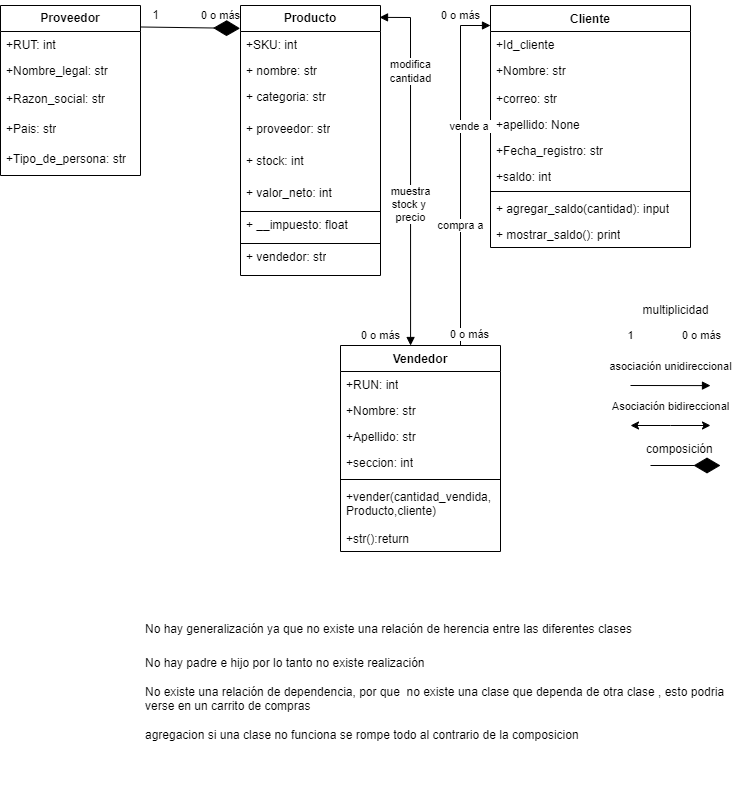

The diagram above was exported from draw.io. Its source (the exported page's mxGraphModel, read from the mxfile embedded in the PNG):
<mxGraphModel dx="937" dy="1723" grid="1" gridSize="10" guides="1" tooltips="1" connect="1" arrows="1" fold="1" page="1" pageScale="1" pageWidth="827" pageHeight="1169" math="0" shadow="0">
  <root>
    <mxCell id="WIyWlLk6GJQsqaUBKTNV-0" />
    <mxCell id="WIyWlLk6GJQsqaUBKTNV-1" parent="WIyWlLk6GJQsqaUBKTNV-0" />
    <mxCell id="ScMBj9F0Uc7CivyP6FRx-8" value="&lt;b&gt;Proveedor&lt;/b&gt;" style="swimlane;fontStyle=0;childLayout=stackLayout;horizontal=1;startSize=26;fillColor=none;horizontalStack=0;resizeParent=1;resizeParentMax=0;resizeLast=0;collapsible=1;marginBottom=0;whiteSpace=wrap;html=1;" vertex="1" parent="WIyWlLk6GJQsqaUBKTNV-1">
      <mxGeometry x="40" y="-1130" width="140" height="170" as="geometry">
        <mxRectangle x="100" y="160" width="100" height="30" as="alternateBounds" />
      </mxGeometry>
    </mxCell>
    <mxCell id="ScMBj9F0Uc7CivyP6FRx-9" value="+RUT: int" style="text;strokeColor=none;fillColor=none;align=left;verticalAlign=top;spacingLeft=4;spacingRight=4;overflow=hidden;rotatable=0;points=[[0,0.5],[1,0.5]];portConstraint=eastwest;whiteSpace=wrap;html=1;" vertex="1" parent="ScMBj9F0Uc7CivyP6FRx-8">
      <mxGeometry y="26" width="140" height="26" as="geometry" />
    </mxCell>
    <mxCell id="ScMBj9F0Uc7CivyP6FRx-10" value="+Nombre_legal: str" style="text;strokeColor=none;fillColor=none;align=left;verticalAlign=top;spacingLeft=4;spacingRight=4;overflow=hidden;rotatable=0;points=[[0,0.5],[1,0.5]];portConstraint=eastwest;whiteSpace=wrap;html=1;" vertex="1" parent="ScMBj9F0Uc7CivyP6FRx-8">
      <mxGeometry y="52" width="140" height="28" as="geometry" />
    </mxCell>
    <mxCell id="ScMBj9F0Uc7CivyP6FRx-11" value="+Razon_social: str" style="text;strokeColor=none;fillColor=none;align=left;verticalAlign=top;spacingLeft=4;spacingRight=4;overflow=hidden;rotatable=0;points=[[0,0.5],[1,0.5]];portConstraint=eastwest;whiteSpace=wrap;html=1;" vertex="1" parent="ScMBj9F0Uc7CivyP6FRx-8">
      <mxGeometry y="80" width="140" height="30" as="geometry" />
    </mxCell>
    <mxCell id="98aFyJs39jC7VKM2ir_Q-10" value="+Pais: str" style="text;strokeColor=none;fillColor=none;align=left;verticalAlign=top;spacingLeft=4;spacingRight=4;overflow=hidden;rotatable=0;points=[[0,0.5],[1,0.5]];portConstraint=eastwest;whiteSpace=wrap;html=1;" vertex="1" parent="ScMBj9F0Uc7CivyP6FRx-8">
      <mxGeometry y="110" width="140" height="30" as="geometry" />
    </mxCell>
    <mxCell id="ScMBj9F0Uc7CivyP6FRx-12" value="+Tipo_de_persona: str" style="text;strokeColor=none;fillColor=none;align=left;verticalAlign=top;spacingLeft=4;spacingRight=4;overflow=hidden;rotatable=0;points=[[0,0.5],[1,0.5]];portConstraint=eastwest;whiteSpace=wrap;html=1;" vertex="1" parent="ScMBj9F0Uc7CivyP6FRx-8">
      <mxGeometry y="140" width="140" height="30" as="geometry" />
    </mxCell>
    <mxCell id="98aFyJs39jC7VKM2ir_Q-4" value="&lt;b&gt;Producto&lt;/b&gt;" style="swimlane;fontStyle=0;childLayout=stackLayout;horizontal=1;startSize=26;fillColor=none;horizontalStack=0;resizeParent=1;resizeParentMax=0;resizeLast=0;collapsible=1;marginBottom=0;whiteSpace=wrap;html=1;strokeWidth=1;" vertex="1" parent="WIyWlLk6GJQsqaUBKTNV-1">
      <mxGeometry x="280" y="-1130" width="140" height="270" as="geometry" />
    </mxCell>
    <mxCell id="98aFyJs39jC7VKM2ir_Q-5" value="+SKU: int" style="text;strokeColor=none;fillColor=none;align=left;verticalAlign=top;spacingLeft=4;spacingRight=4;overflow=hidden;rotatable=0;points=[[0,0.5],[1,0.5]];portConstraint=eastwest;whiteSpace=wrap;html=1;" vertex="1" parent="98aFyJs39jC7VKM2ir_Q-4">
      <mxGeometry y="26" width="140" height="26" as="geometry" />
    </mxCell>
    <mxCell id="98aFyJs39jC7VKM2ir_Q-7" value="+ nombre: str" style="text;strokeColor=none;fillColor=none;align=left;verticalAlign=top;spacingLeft=4;spacingRight=4;overflow=hidden;rotatable=0;points=[[0,0.5],[1,0.5]];portConstraint=eastwest;whiteSpace=wrap;html=1;" vertex="1" parent="98aFyJs39jC7VKM2ir_Q-4">
      <mxGeometry y="52" width="140" height="26" as="geometry" />
    </mxCell>
    <mxCell id="98aFyJs39jC7VKM2ir_Q-6" value="+ categoria: str" style="text;strokeColor=none;fillColor=none;align=left;verticalAlign=top;spacingLeft=4;spacingRight=4;overflow=hidden;rotatable=0;points=[[0,0.5],[1,0.5]];portConstraint=eastwest;whiteSpace=wrap;html=1;" vertex="1" parent="98aFyJs39jC7VKM2ir_Q-4">
      <mxGeometry y="78" width="140" height="32" as="geometry" />
    </mxCell>
    <mxCell id="98aFyJs39jC7VKM2ir_Q-9" value="+ proveedor: str" style="text;strokeColor=none;fillColor=none;align=left;verticalAlign=top;spacingLeft=4;spacingRight=4;overflow=hidden;rotatable=0;points=[[0,0.5],[1,0.5]];portConstraint=eastwest;whiteSpace=wrap;html=1;" vertex="1" parent="98aFyJs39jC7VKM2ir_Q-4">
      <mxGeometry y="110" width="140" height="32" as="geometry" />
    </mxCell>
    <mxCell id="98aFyJs39jC7VKM2ir_Q-11" value="+ stock: int" style="text;align=left;verticalAlign=top;spacingLeft=4;spacingRight=4;overflow=hidden;rotatable=0;points=[[0,0.5],[1,0.5]];portConstraint=eastwest;whiteSpace=wrap;html=1;" vertex="1" parent="98aFyJs39jC7VKM2ir_Q-4">
      <mxGeometry y="142" width="140" height="32" as="geometry" />
    </mxCell>
    <mxCell id="98aFyJs39jC7VKM2ir_Q-12" value="+ valor_neto: int" style="text;strokeColor=none;fillColor=none;align=left;verticalAlign=top;spacingLeft=4;spacingRight=4;overflow=hidden;rotatable=0;points=[[0,0.5],[1,0.5]];portConstraint=eastwest;whiteSpace=wrap;html=1;" vertex="1" parent="98aFyJs39jC7VKM2ir_Q-4">
      <mxGeometry y="174" width="140" height="32" as="geometry" />
    </mxCell>
    <mxCell id="98aFyJs39jC7VKM2ir_Q-15" value="+ __impuesto: float" style="text;strokeColor=default;fillColor=none;align=left;verticalAlign=top;spacingLeft=4;spacingRight=4;overflow=hidden;rotatable=0;points=[[0,0.5],[1,0.5]];portConstraint=eastwest;whiteSpace=wrap;html=1;perimeterSpacing=0;" vertex="1" parent="98aFyJs39jC7VKM2ir_Q-4">
      <mxGeometry y="206" width="140" height="32" as="geometry" />
    </mxCell>
    <mxCell id="98aFyJs39jC7VKM2ir_Q-16" value="+ vendedor: str" style="text;strokeColor=none;fillColor=none;align=left;verticalAlign=top;spacingLeft=4;spacingRight=4;overflow=hidden;rotatable=0;points=[[0,0.5],[1,0.5]];portConstraint=eastwest;whiteSpace=wrap;html=1;" vertex="1" parent="98aFyJs39jC7VKM2ir_Q-4">
      <mxGeometry y="238" width="140" height="32" as="geometry" />
    </mxCell>
    <mxCell id="ScMBj9F0Uc7CivyP6FRx-13" value="Cliente" style="swimlane;fontStyle=1;align=center;verticalAlign=top;childLayout=stackLayout;horizontal=1;startSize=26;horizontalStack=0;resizeParent=1;resizeParentMax=0;resizeLast=0;collapsible=1;marginBottom=0;whiteSpace=wrap;html=1;" vertex="1" parent="WIyWlLk6GJQsqaUBKTNV-1">
      <mxGeometry x="530" y="-1130" width="200" height="242" as="geometry" />
    </mxCell>
    <mxCell id="ScMBj9F0Uc7CivyP6FRx-14" value="+Id_cliente&lt;span style=&quot;white-space: pre;&quot;&gt; &lt;/span&gt;" style="text;strokeColor=none;fillColor=none;align=left;verticalAlign=top;spacingLeft=4;spacingRight=4;overflow=hidden;rotatable=0;points=[[0,0.5],[1,0.5]];portConstraint=eastwest;whiteSpace=wrap;html=1;" vertex="1" parent="ScMBj9F0Uc7CivyP6FRx-13">
      <mxGeometry y="26" width="200" height="26" as="geometry" />
    </mxCell>
    <mxCell id="ScMBj9F0Uc7CivyP6FRx-17" value="+Nombre: str" style="text;strokeColor=none;fillColor=none;align=left;verticalAlign=top;spacingLeft=4;spacingRight=4;overflow=hidden;rotatable=0;points=[[0,0.5],[1,0.5]];portConstraint=eastwest;whiteSpace=wrap;html=1;" vertex="1" parent="ScMBj9F0Uc7CivyP6FRx-13">
      <mxGeometry y="52" width="200" height="28" as="geometry" />
    </mxCell>
    <mxCell id="ScMBj9F0Uc7CivyP6FRx-18" value="+correo: str" style="text;strokeColor=none;fillColor=none;align=left;verticalAlign=top;spacingLeft=4;spacingRight=4;overflow=hidden;rotatable=0;points=[[0,0.5],[1,0.5]];portConstraint=eastwest;whiteSpace=wrap;html=1;" vertex="1" parent="ScMBj9F0Uc7CivyP6FRx-13">
      <mxGeometry y="80" width="200" height="26" as="geometry" />
    </mxCell>
    <mxCell id="ScMBj9F0Uc7CivyP6FRx-19" value="+apellido: None" style="text;strokeColor=none;fillColor=none;align=left;verticalAlign=top;spacingLeft=4;spacingRight=4;overflow=hidden;rotatable=0;points=[[0,0.5],[1,0.5]];portConstraint=eastwest;whiteSpace=wrap;html=1;" vertex="1" parent="ScMBj9F0Uc7CivyP6FRx-13">
      <mxGeometry y="106" width="200" height="26" as="geometry" />
    </mxCell>
    <mxCell id="ScMBj9F0Uc7CivyP6FRx-20" value="+Fecha_registro: str" style="text;strokeColor=none;fillColor=none;align=left;verticalAlign=top;spacingLeft=4;spacingRight=4;overflow=hidden;rotatable=0;points=[[0,0.5],[1,0.5]];portConstraint=eastwest;whiteSpace=wrap;html=1;" vertex="1" parent="ScMBj9F0Uc7CivyP6FRx-13">
      <mxGeometry y="132" width="200" height="26" as="geometry" />
    </mxCell>
    <mxCell id="ScMBj9F0Uc7CivyP6FRx-29" value="+saldo: int" style="text;strokeColor=none;fillColor=none;align=left;verticalAlign=top;spacingLeft=4;spacingRight=4;overflow=hidden;rotatable=0;points=[[0,0.5],[1,0.5]];portConstraint=eastwest;whiteSpace=wrap;html=1;" vertex="1" parent="ScMBj9F0Uc7CivyP6FRx-13">
      <mxGeometry y="158" width="200" height="24" as="geometry" />
    </mxCell>
    <mxCell id="ScMBj9F0Uc7CivyP6FRx-15" value="" style="line;strokeWidth=1;fillColor=none;align=left;verticalAlign=middle;spacingTop=-1;spacingLeft=3;spacingRight=3;rotatable=0;labelPosition=right;points=[];portConstraint=eastwest;strokeColor=inherit;" vertex="1" parent="ScMBj9F0Uc7CivyP6FRx-13">
      <mxGeometry y="182" width="200" height="8" as="geometry" />
    </mxCell>
    <mxCell id="ScMBj9F0Uc7CivyP6FRx-16" value="+ agregar_saldo(cantidad): input" style="text;strokeColor=none;fillColor=none;align=left;verticalAlign=top;spacingLeft=4;spacingRight=4;overflow=hidden;rotatable=0;points=[[0,0.5],[1,0.5]];portConstraint=eastwest;whiteSpace=wrap;html=1;" vertex="1" parent="ScMBj9F0Uc7CivyP6FRx-13">
      <mxGeometry y="190" width="200" height="26" as="geometry" />
    </mxCell>
    <mxCell id="ScMBj9F0Uc7CivyP6FRx-30" value="+ mostrar_saldo(): print" style="text;strokeColor=none;fillColor=none;align=left;verticalAlign=top;spacingLeft=4;spacingRight=4;overflow=hidden;rotatable=0;points=[[0,0.5],[1,0.5]];portConstraint=eastwest;whiteSpace=wrap;html=1;" vertex="1" parent="ScMBj9F0Uc7CivyP6FRx-13">
      <mxGeometry y="216" width="200" height="26" as="geometry" />
    </mxCell>
    <mxCell id="ScMBj9F0Uc7CivyP6FRx-27" value="composición" style="text;strokeColor=none;fillColor=none;align=left;verticalAlign=top;spacingLeft=4;spacingRight=4;overflow=hidden;rotatable=0;points=[[0,0.5],[1,0.5]];portConstraint=eastwest;whiteSpace=wrap;html=1;" vertex="1" parent="WIyWlLk6GJQsqaUBKTNV-1">
      <mxGeometry x="680" y="-700" width="100" height="40" as="geometry" />
    </mxCell>
    <mxCell id="m_-47HZFGnjRxOO7cSfn-26" value="Vendedor" style="swimlane;fontStyle=1;align=center;verticalAlign=top;childLayout=stackLayout;horizontal=1;startSize=26;horizontalStack=0;resizeParent=1;resizeParentMax=0;resizeLast=0;collapsible=1;marginBottom=0;whiteSpace=wrap;html=1;" vertex="1" parent="WIyWlLk6GJQsqaUBKTNV-1">
      <mxGeometry x="380" y="-790" width="160" height="206" as="geometry" />
    </mxCell>
    <mxCell id="m_-47HZFGnjRxOO7cSfn-27" value="+RUN: int" style="text;strokeColor=none;fillColor=none;align=left;verticalAlign=top;spacingLeft=4;spacingRight=4;overflow=hidden;rotatable=0;points=[[0,0.5],[1,0.5]];portConstraint=eastwest;whiteSpace=wrap;html=1;" vertex="1" parent="m_-47HZFGnjRxOO7cSfn-26">
      <mxGeometry y="26" width="160" height="26" as="geometry" />
    </mxCell>
    <mxCell id="ScMBj9F0Uc7CivyP6FRx-31" value="+Nombre: str" style="text;strokeColor=none;fillColor=none;align=left;verticalAlign=top;spacingLeft=4;spacingRight=4;overflow=hidden;rotatable=0;points=[[0,0.5],[1,0.5]];portConstraint=eastwest;whiteSpace=wrap;html=1;" vertex="1" parent="m_-47HZFGnjRxOO7cSfn-26">
      <mxGeometry y="52" width="160" height="26" as="geometry" />
    </mxCell>
    <mxCell id="m_-47HZFGnjRxOO7cSfn-34" value="+Apellido: str" style="text;strokeColor=none;fillColor=none;align=left;verticalAlign=top;spacingLeft=4;spacingRight=4;overflow=hidden;rotatable=0;points=[[0,0.5],[1,0.5]];portConstraint=eastwest;whiteSpace=wrap;html=1;" vertex="1" parent="m_-47HZFGnjRxOO7cSfn-26">
      <mxGeometry y="78" width="160" height="26" as="geometry" />
    </mxCell>
    <mxCell id="ScMBj9F0Uc7CivyP6FRx-33" value="+seccion: int" style="text;strokeColor=none;fillColor=none;align=left;verticalAlign=top;spacingLeft=4;spacingRight=4;overflow=hidden;rotatable=0;points=[[0,0.5],[1,0.5]];portConstraint=eastwest;whiteSpace=wrap;html=1;" vertex="1" parent="m_-47HZFGnjRxOO7cSfn-26">
      <mxGeometry y="104" width="160" height="26" as="geometry" />
    </mxCell>
    <mxCell id="m_-47HZFGnjRxOO7cSfn-28" value="" style="line;strokeWidth=1;fillColor=none;align=left;verticalAlign=middle;spacingTop=-1;spacingLeft=3;spacingRight=3;rotatable=0;labelPosition=right;points=[];portConstraint=eastwest;strokeColor=inherit;" vertex="1" parent="m_-47HZFGnjRxOO7cSfn-26">
      <mxGeometry y="130" width="160" height="8" as="geometry" />
    </mxCell>
    <mxCell id="ScMBj9F0Uc7CivyP6FRx-35" value="+vender(cantidad_vendida,&lt;br&gt;Producto,cliente)" style="text;strokeColor=none;fillColor=none;align=left;verticalAlign=top;spacingLeft=4;spacingRight=4;overflow=hidden;rotatable=0;points=[[0,0.5],[1,0.5]];portConstraint=eastwest;whiteSpace=wrap;html=1;" vertex="1" parent="m_-47HZFGnjRxOO7cSfn-26">
      <mxGeometry y="138" width="160" height="42" as="geometry" />
    </mxCell>
    <mxCell id="ScMBj9F0Uc7CivyP6FRx-36" value="+str():return" style="text;strokeColor=none;fillColor=none;align=left;verticalAlign=top;spacingLeft=4;spacingRight=4;overflow=hidden;rotatable=0;points=[[0,0.5],[1,0.5]];portConstraint=eastwest;whiteSpace=wrap;html=1;" vertex="1" parent="m_-47HZFGnjRxOO7cSfn-26">
      <mxGeometry y="180" width="160" height="26" as="geometry" />
    </mxCell>
    <mxCell id="ScMBj9F0Uc7CivyP6FRx-37" value="vende a&amp;nbsp;" style="html=1;verticalAlign=bottom;endArrow=block;edgeStyle=elbowEdgeStyle;elbow=vertical;curved=0;rounded=0;exitX=0.75;exitY=0;exitDx=0;exitDy=0;" edge="1" parent="WIyWlLk6GJQsqaUBKTNV-1" source="m_-47HZFGnjRxOO7cSfn-26">
      <mxGeometry x="0.2" y="-10" width="80" relative="1" as="geometry">
        <mxPoint x="460" y="-760" as="sourcePoint" />
        <mxPoint x="530" y="-1110" as="targetPoint" />
        <Array as="points">
          <mxPoint x="460" y="-1110" />
        </Array>
        <mxPoint as="offset" />
      </mxGeometry>
    </mxCell>
    <mxCell id="ScMBj9F0Uc7CivyP6FRx-50" value="Asociación bidireccional" style="edgeLabel;html=1;align=center;verticalAlign=middle;resizable=0;points=[];" vertex="1" connectable="0" parent="ScMBj9F0Uc7CivyP6FRx-37">
      <mxGeometry x="-0.7543" relative="1" as="geometry">
        <mxPoint x="210" y="103" as="offset" />
      </mxGeometry>
    </mxCell>
    <mxCell id="ScMBj9F0Uc7CivyP6FRx-62" value="compra a" style="edgeLabel;html=1;align=center;verticalAlign=middle;resizable=0;points=[];" vertex="1" connectable="0" parent="ScMBj9F0Uc7CivyP6FRx-37">
      <mxGeometry x="-0.3149" relative="1" as="geometry">
        <mxPoint as="offset" />
      </mxGeometry>
    </mxCell>
    <mxCell id="ScMBj9F0Uc7CivyP6FRx-40" value="asociación unidireccional" style="html=1;verticalAlign=bottom;endArrow=block;edgeStyle=elbowEdgeStyle;elbow=vertical;curved=0;rounded=0;" edge="1" parent="WIyWlLk6GJQsqaUBKTNV-1">
      <mxGeometry y="10" width="80" relative="1" as="geometry">
        <mxPoint x="670" y="-750" as="sourcePoint" />
        <mxPoint x="750" y="-750" as="targetPoint" />
        <mxPoint as="offset" />
      </mxGeometry>
    </mxCell>
    <mxCell id="98aFyJs39jC7VKM2ir_Q-17" value="" style="endArrow=block;startArrow=block;endFill=1;startFill=1;html=1;rounded=0;exitX=0.993;exitY=0.044;exitDx=0;exitDy=0;exitPerimeter=0;entryX=0.438;entryY=0;entryDx=0;entryDy=0;entryPerimeter=0;" edge="1" parent="WIyWlLk6GJQsqaUBKTNV-1" source="98aFyJs39jC7VKM2ir_Q-4" target="m_-47HZFGnjRxOO7cSfn-26">
      <mxGeometry width="160" relative="1" as="geometry">
        <mxPoint x="440" y="-1120" as="sourcePoint" />
        <mxPoint x="450" y="-800" as="targetPoint" />
        <Array as="points">
          <mxPoint x="450" y="-1118" />
        </Array>
      </mxGeometry>
    </mxCell>
    <mxCell id="ScMBj9F0Uc7CivyP6FRx-44" value="modifica&lt;br&gt;cantidad" style="edgeLabel;html=1;align=center;verticalAlign=middle;resizable=0;points=[];" vertex="1" connectable="0" parent="98aFyJs39jC7VKM2ir_Q-17">
      <mxGeometry x="-0.0946" y="-2" relative="1" as="geometry">
        <mxPoint x="2" y="-78" as="offset" />
      </mxGeometry>
    </mxCell>
    <mxCell id="ScMBj9F0Uc7CivyP6FRx-45" value="muestra&lt;br&gt;stock y&amp;nbsp;&lt;br&gt;precio" style="edgeLabel;html=1;align=center;verticalAlign=middle;resizable=0;points=[];" vertex="1" connectable="0" parent="98aFyJs39jC7VKM2ir_Q-17">
      <mxGeometry x="0.2144" relative="1" as="geometry">
        <mxPoint as="offset" />
      </mxGeometry>
    </mxCell>
    <mxCell id="ScMBj9F0Uc7CivyP6FRx-49" value="" style="endArrow=classic;startArrow=classic;html=1;rounded=0;" edge="1" parent="WIyWlLk6GJQsqaUBKTNV-1">
      <mxGeometry width="50" height="50" relative="1" as="geometry">
        <mxPoint x="670" y="-710" as="sourcePoint" />
        <mxPoint x="750" y="-710" as="targetPoint" />
        <Array as="points">
          <mxPoint x="710" y="-710" />
        </Array>
      </mxGeometry>
    </mxCell>
    <mxCell id="ScMBj9F0Uc7CivyP6FRx-53" value="&lt;h1&gt;&lt;span style=&quot;font-size: 12px; font-weight: 400;&quot;&gt;No hay generalización ya que no existe una relación de herencia entre las diferentes clases&lt;/span&gt;&lt;/h1&gt;&lt;div&gt;&lt;span style=&quot;font-size: 12px; font-weight: 400;&quot;&gt;No hay padre e hijo por lo tanto no existe realización&lt;/span&gt;&lt;/div&gt;&lt;div&gt;&lt;span style=&quot;font-size: 12px; font-weight: 400;&quot;&gt;&lt;br&gt;&lt;/span&gt;&lt;/div&gt;&lt;div&gt;&lt;span style=&quot;font-size: 12px; font-weight: 400;&quot;&gt;No existe una relación de dependencia, por que&amp;nbsp; no existe una clase que dependa de otra clase , esto podria verse en un carrito de compras&lt;/span&gt;&lt;/div&gt;&lt;div&gt;&lt;span style=&quot;font-size: 12px; font-weight: 400;&quot;&gt;&lt;br&gt;&lt;/span&gt;&lt;/div&gt;&lt;div&gt;&lt;span style=&quot;font-size: 12px; font-weight: 400;&quot;&gt;agregacion si una clase no funciona se rompe todo al contrario de la composicion&lt;/span&gt;&lt;/div&gt;&lt;div&gt;&lt;span style=&quot;font-size: 12px; font-weight: 400;&quot;&gt;&lt;br&gt;&lt;/span&gt;&lt;/div&gt;" style="text;html=1;strokeColor=none;fillColor=none;spacing=5;spacingTop=-20;whiteSpace=wrap;overflow=hidden;rounded=0;" vertex="1" parent="WIyWlLk6GJQsqaUBKTNV-1">
      <mxGeometry x="180" y="-530" width="610" height="190" as="geometry" />
    </mxCell>
    <mxCell id="ScMBj9F0Uc7CivyP6FRx-57" value="1" style="edgeLabel;html=1;align=center;verticalAlign=middle;resizable=0;points=[];" vertex="1" connectable="0" parent="WIyWlLk6GJQsqaUBKTNV-1">
      <mxGeometry x="670" y="-800" as="geometry" />
    </mxCell>
    <mxCell id="ScMBj9F0Uc7CivyP6FRx-58" value="0 o más" style="edgeLabel;html=1;align=center;verticalAlign=middle;resizable=0;points=[];" vertex="1" connectable="0" parent="WIyWlLk6GJQsqaUBKTNV-1">
      <mxGeometry x="740.2413793103447" y="-800" as="geometry" />
    </mxCell>
    <mxCell id="ScMBj9F0Uc7CivyP6FRx-59" value="multiplicidad" style="text;html=1;align=center;verticalAlign=middle;resizable=0;points=[];autosize=1;strokeColor=none;fillColor=none;" vertex="1" parent="WIyWlLk6GJQsqaUBKTNV-1">
      <mxGeometry x="670" y="-840" width="90" height="30" as="geometry" />
    </mxCell>
    <mxCell id="ScMBj9F0Uc7CivyP6FRx-60" value="0 o más" style="edgeLabel;html=1;align=center;verticalAlign=middle;resizable=0;points=[];" vertex="1" connectable="0" parent="WIyWlLk6GJQsqaUBKTNV-1">
      <mxGeometry x="510" y="-800" as="geometry">
        <mxPoint x="-1" y="-1" as="offset" />
      </mxGeometry>
    </mxCell>
    <mxCell id="ScMBj9F0Uc7CivyP6FRx-61" value="0 o más" style="edgeLabel;html=1;align=center;verticalAlign=middle;resizable=0;points=[];" vertex="1" connectable="0" parent="WIyWlLk6GJQsqaUBKTNV-1">
      <mxGeometry x="500.00137931034465" y="-1120" as="geometry" />
    </mxCell>
    <mxCell id="ScMBj9F0Uc7CivyP6FRx-63" value="0 o más" style="edgeLabel;html=1;align=center;verticalAlign=middle;resizable=0;points=[];" vertex="1" connectable="0" parent="WIyWlLk6GJQsqaUBKTNV-1">
      <mxGeometry x="420.00137931034465" y="-800" as="geometry" />
    </mxCell>
    <mxCell id="ScMBj9F0Uc7CivyP6FRx-64" value="0 o más" style="edgeLabel;html=1;align=center;verticalAlign=middle;resizable=0;points=[];" vertex="1" connectable="0" parent="WIyWlLk6GJQsqaUBKTNV-1">
      <mxGeometry x="260.00137931034465" y="-1120" as="geometry" />
    </mxCell>
    <mxCell id="ScMBj9F0Uc7CivyP6FRx-65" value="" style="endArrow=diamondThin;endFill=1;endSize=24;html=1;rounded=0;exitX=0.008;exitY=0.883;exitDx=0;exitDy=0;exitPerimeter=0;entryX=-0.003;entryY=-0.121;entryDx=0;entryDy=0;entryPerimeter=0;" edge="1" parent="WIyWlLk6GJQsqaUBKTNV-1" source="ScMBj9F0Uc7CivyP6FRx-66" target="98aFyJs39jC7VKM2ir_Q-5">
      <mxGeometry width="160" relative="1" as="geometry">
        <mxPoint x="190" y="-1100" as="sourcePoint" />
        <mxPoint x="280" y="-1100" as="targetPoint" />
        <Array as="points" />
      </mxGeometry>
    </mxCell>
    <mxCell id="ScMBj9F0Uc7CivyP6FRx-66" value="1" style="text;html=1;align=center;verticalAlign=middle;resizable=0;points=[];autosize=1;strokeColor=none;fillColor=none;" vertex="1" parent="WIyWlLk6GJQsqaUBKTNV-1">
      <mxGeometry x="180" y="-1135" width="30" height="30" as="geometry" />
    </mxCell>
    <mxCell id="ScMBj9F0Uc7CivyP6FRx-67" value="" style="endArrow=diamondThin;endFill=1;endSize=24;html=1;rounded=0;" edge="1" parent="WIyWlLk6GJQsqaUBKTNV-1">
      <mxGeometry width="160" relative="1" as="geometry">
        <mxPoint x="690" y="-670" as="sourcePoint" />
        <mxPoint x="760" y="-670" as="targetPoint" />
      </mxGeometry>
    </mxCell>
  </root>
</mxGraphModel>